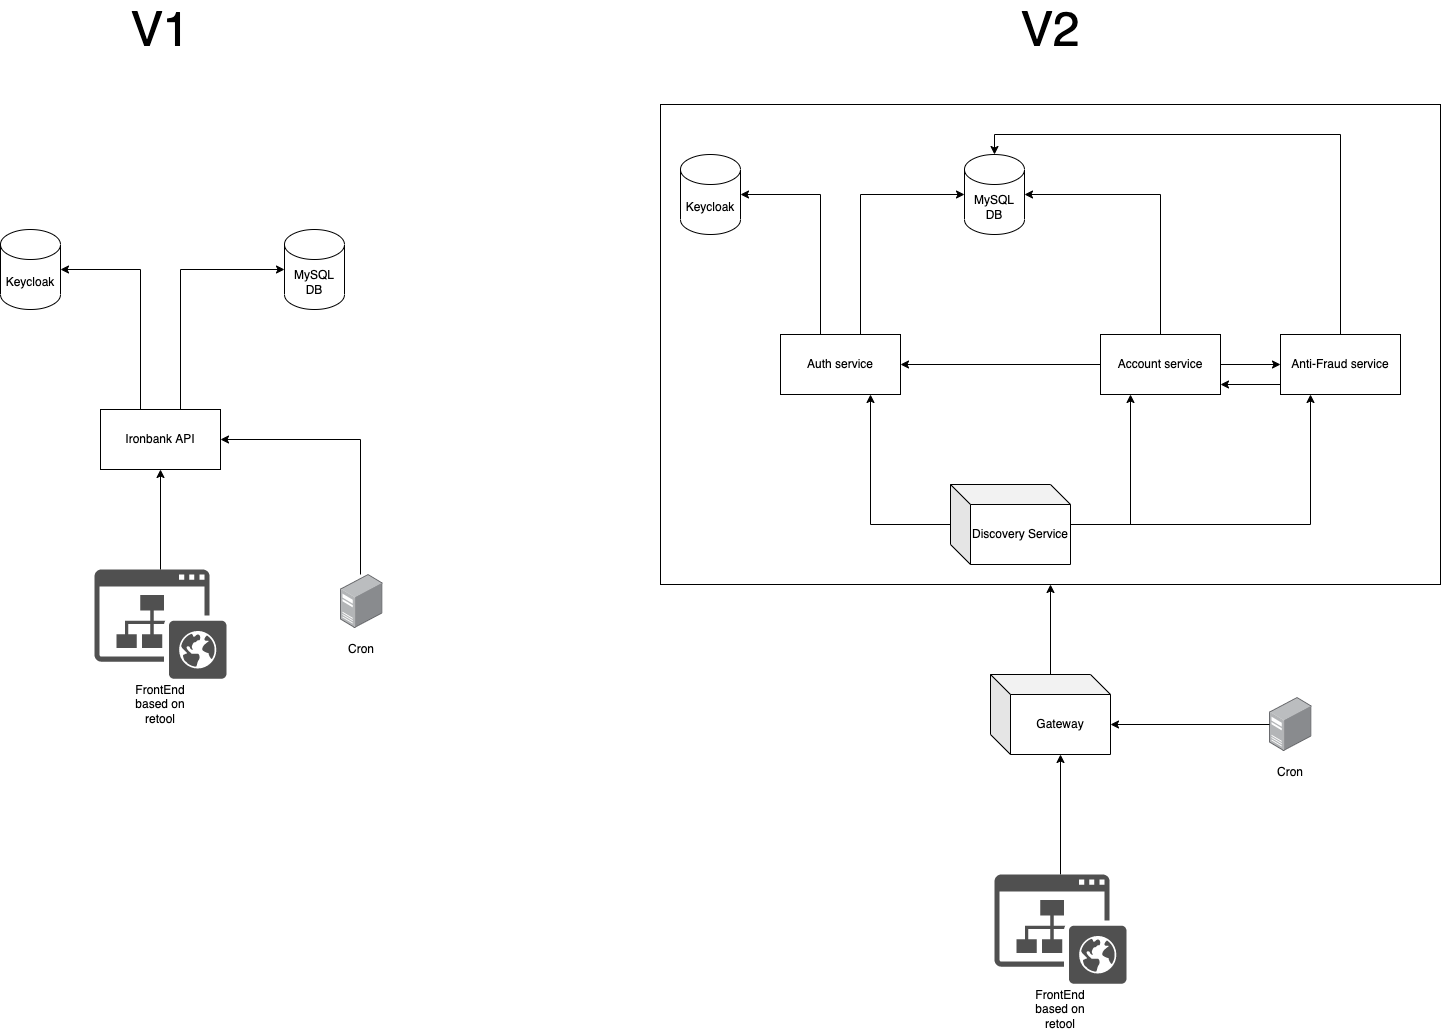

The diagram above was exported from draw.io. Its source (the exported page's mxGraphModel, read from the mxfile embedded in the PNG):
<mxGraphModel dx="1961" dy="2186" grid="1" gridSize="10" guides="1" tooltips="1" connect="1" arrows="1" fold="1" page="1" pageScale="1" pageWidth="827" pageHeight="1169" math="0" shadow="0">
  <root>
    <mxCell id="0" />
    <mxCell id="1" parent="0" />
    <mxCell id="UNST30MJTOROgTW6B7bt-17" value="" style="rounded=0;whiteSpace=wrap;html=1;" vertex="1" parent="1">
      <mxGeometry x="80" y="-30" width="780" height="480" as="geometry" />
    </mxCell>
    <mxCell id="UNST30MJTOROgTW6B7bt-3" style="edgeStyle=orthogonalEdgeStyle;rounded=0;orthogonalLoop=1;jettySize=auto;html=1;entryX=0;entryY=0.5;entryDx=0;entryDy=0;entryPerimeter=0;" edge="1" parent="1" source="UNST30MJTOROgTW6B7bt-1" target="UNST30MJTOROgTW6B7bt-2">
      <mxGeometry relative="1" as="geometry">
        <Array as="points">
          <mxPoint x="280" y="60" />
        </Array>
      </mxGeometry>
    </mxCell>
    <mxCell id="UNST30MJTOROgTW6B7bt-9" style="edgeStyle=orthogonalEdgeStyle;rounded=0;orthogonalLoop=1;jettySize=auto;html=1;entryX=1;entryY=0.5;entryDx=0;entryDy=0;entryPerimeter=0;" edge="1" parent="1" source="UNST30MJTOROgTW6B7bt-1" target="UNST30MJTOROgTW6B7bt-8">
      <mxGeometry relative="1" as="geometry">
        <Array as="points">
          <mxPoint x="240" y="60" />
        </Array>
      </mxGeometry>
    </mxCell>
    <mxCell id="UNST30MJTOROgTW6B7bt-1" value="Auth service" style="rounded=0;whiteSpace=wrap;html=1;" vertex="1" parent="1">
      <mxGeometry x="200" y="200" width="120" height="60" as="geometry" />
    </mxCell>
    <mxCell id="UNST30MJTOROgTW6B7bt-2" value="MySQL&lt;br&gt;DB" style="shape=cylinder3;whiteSpace=wrap;html=1;boundedLbl=1;backgroundOutline=1;size=15;" vertex="1" parent="1">
      <mxGeometry x="384" y="20" width="60" height="80" as="geometry" />
    </mxCell>
    <mxCell id="UNST30MJTOROgTW6B7bt-5" style="edgeStyle=orthogonalEdgeStyle;rounded=0;orthogonalLoop=1;jettySize=auto;html=1;entryX=1;entryY=0.5;entryDx=0;entryDy=0;entryPerimeter=0;" edge="1" parent="1" source="UNST30MJTOROgTW6B7bt-4" target="UNST30MJTOROgTW6B7bt-2">
      <mxGeometry relative="1" as="geometry">
        <Array as="points">
          <mxPoint x="580" y="60" />
        </Array>
      </mxGeometry>
    </mxCell>
    <mxCell id="UNST30MJTOROgTW6B7bt-23" style="edgeStyle=orthogonalEdgeStyle;rounded=0;orthogonalLoop=1;jettySize=auto;html=1;entryX=1;entryY=0.5;entryDx=0;entryDy=0;" edge="1" parent="1" source="UNST30MJTOROgTW6B7bt-4" target="UNST30MJTOROgTW6B7bt-1">
      <mxGeometry relative="1" as="geometry" />
    </mxCell>
    <mxCell id="UNST30MJTOROgTW6B7bt-24" style="edgeStyle=orthogonalEdgeStyle;rounded=0;orthogonalLoop=1;jettySize=auto;html=1;entryX=0;entryY=0.5;entryDx=0;entryDy=0;" edge="1" parent="1" source="UNST30MJTOROgTW6B7bt-4" target="UNST30MJTOROgTW6B7bt-6">
      <mxGeometry relative="1" as="geometry" />
    </mxCell>
    <mxCell id="UNST30MJTOROgTW6B7bt-4" value="Account service" style="rounded=0;whiteSpace=wrap;html=1;" vertex="1" parent="1">
      <mxGeometry x="520" y="200" width="120" height="60" as="geometry" />
    </mxCell>
    <mxCell id="UNST30MJTOROgTW6B7bt-7" style="edgeStyle=orthogonalEdgeStyle;rounded=0;orthogonalLoop=1;jettySize=auto;html=1;entryX=0.5;entryY=0;entryDx=0;entryDy=0;entryPerimeter=0;" edge="1" parent="1" source="UNST30MJTOROgTW6B7bt-6" target="UNST30MJTOROgTW6B7bt-2">
      <mxGeometry relative="1" as="geometry">
        <Array as="points">
          <mxPoint x="760" />
          <mxPoint x="414" />
        </Array>
      </mxGeometry>
    </mxCell>
    <mxCell id="UNST30MJTOROgTW6B7bt-25" style="edgeStyle=orthogonalEdgeStyle;rounded=0;orthogonalLoop=1;jettySize=auto;html=1;" edge="1" parent="1" source="UNST30MJTOROgTW6B7bt-6">
      <mxGeometry relative="1" as="geometry">
        <mxPoint x="640" y="250" as="targetPoint" />
        <Array as="points">
          <mxPoint x="640" y="250" />
        </Array>
      </mxGeometry>
    </mxCell>
    <mxCell id="UNST30MJTOROgTW6B7bt-6" value="Anti-Fraud service" style="rounded=0;whiteSpace=wrap;html=1;" vertex="1" parent="1">
      <mxGeometry x="700" y="200" width="120" height="60" as="geometry" />
    </mxCell>
    <mxCell id="UNST30MJTOROgTW6B7bt-8" value="Keycloak" style="shape=cylinder3;whiteSpace=wrap;html=1;boundedLbl=1;backgroundOutline=1;size=15;" vertex="1" parent="1">
      <mxGeometry x="100" y="20" width="60" height="80" as="geometry" />
    </mxCell>
    <mxCell id="UNST30MJTOROgTW6B7bt-18" style="edgeStyle=orthogonalEdgeStyle;rounded=0;orthogonalLoop=1;jettySize=auto;html=1;entryX=0.5;entryY=1;entryDx=0;entryDy=0;" edge="1" parent="1" source="UNST30MJTOROgTW6B7bt-10" target="UNST30MJTOROgTW6B7bt-17">
      <mxGeometry relative="1" as="geometry" />
    </mxCell>
    <mxCell id="UNST30MJTOROgTW6B7bt-10" value="Gateway" style="shape=cube;whiteSpace=wrap;html=1;boundedLbl=1;backgroundOutline=1;darkOpacity=0.05;darkOpacity2=0.1;" vertex="1" parent="1">
      <mxGeometry x="410" y="540" width="120" height="80" as="geometry" />
    </mxCell>
    <mxCell id="UNST30MJTOROgTW6B7bt-12" style="edgeStyle=orthogonalEdgeStyle;rounded=0;orthogonalLoop=1;jettySize=auto;html=1;entryX=0.75;entryY=1;entryDx=0;entryDy=0;" edge="1" parent="1" source="UNST30MJTOROgTW6B7bt-11" target="UNST30MJTOROgTW6B7bt-1">
      <mxGeometry relative="1" as="geometry" />
    </mxCell>
    <mxCell id="UNST30MJTOROgTW6B7bt-13" style="edgeStyle=orthogonalEdgeStyle;rounded=0;orthogonalLoop=1;jettySize=auto;html=1;entryX=0.25;entryY=1;entryDx=0;entryDy=0;" edge="1" parent="1" source="UNST30MJTOROgTW6B7bt-11" target="UNST30MJTOROgTW6B7bt-4">
      <mxGeometry relative="1" as="geometry" />
    </mxCell>
    <mxCell id="UNST30MJTOROgTW6B7bt-14" style="edgeStyle=orthogonalEdgeStyle;rounded=0;orthogonalLoop=1;jettySize=auto;html=1;entryX=0.25;entryY=1;entryDx=0;entryDy=0;" edge="1" parent="1" source="UNST30MJTOROgTW6B7bt-11" target="UNST30MJTOROgTW6B7bt-6">
      <mxGeometry relative="1" as="geometry" />
    </mxCell>
    <mxCell id="UNST30MJTOROgTW6B7bt-11" value="Discovery Service" style="shape=cube;whiteSpace=wrap;html=1;boundedLbl=1;backgroundOutline=1;darkOpacity=0.05;darkOpacity2=0.1;" vertex="1" parent="1">
      <mxGeometry x="370" y="350" width="120" height="80" as="geometry" />
    </mxCell>
    <mxCell id="UNST30MJTOROgTW6B7bt-21" style="edgeStyle=orthogonalEdgeStyle;rounded=0;orthogonalLoop=1;jettySize=auto;html=1;entryX=0;entryY=0;entryDx=70;entryDy=80;entryPerimeter=0;" edge="1" parent="1" source="UNST30MJTOROgTW6B7bt-20" target="UNST30MJTOROgTW6B7bt-10">
      <mxGeometry relative="1" as="geometry" />
    </mxCell>
    <mxCell id="UNST30MJTOROgTW6B7bt-27" style="edgeStyle=orthogonalEdgeStyle;rounded=0;orthogonalLoop=1;jettySize=auto;html=1;entryX=0;entryY=0.5;entryDx=0;entryDy=0;entryPerimeter=0;" edge="1" source="UNST30MJTOROgTW6B7bt-29" target="UNST30MJTOROgTW6B7bt-30" parent="1">
      <mxGeometry relative="1" as="geometry">
        <Array as="points">
          <mxPoint x="-400" y="135" />
        </Array>
      </mxGeometry>
    </mxCell>
    <mxCell id="UNST30MJTOROgTW6B7bt-28" style="edgeStyle=orthogonalEdgeStyle;rounded=0;orthogonalLoop=1;jettySize=auto;html=1;entryX=1;entryY=0.5;entryDx=0;entryDy=0;entryPerimeter=0;" edge="1" source="UNST30MJTOROgTW6B7bt-29" target="UNST30MJTOROgTW6B7bt-38" parent="1">
      <mxGeometry relative="1" as="geometry">
        <Array as="points">
          <mxPoint x="-440" y="135" />
        </Array>
      </mxGeometry>
    </mxCell>
    <mxCell id="UNST30MJTOROgTW6B7bt-29" value="Ironbank API" style="rounded=0;whiteSpace=wrap;html=1;" vertex="1" parent="1">
      <mxGeometry x="-480" y="275" width="120" height="60" as="geometry" />
    </mxCell>
    <mxCell id="UNST30MJTOROgTW6B7bt-30" value="MySQL&lt;br&gt;DB" style="shape=cylinder3;whiteSpace=wrap;html=1;boundedLbl=1;backgroundOutline=1;size=15;" vertex="1" parent="1">
      <mxGeometry x="-296" y="95" width="60" height="80" as="geometry" />
    </mxCell>
    <mxCell id="UNST30MJTOROgTW6B7bt-38" value="Keycloak" style="shape=cylinder3;whiteSpace=wrap;html=1;boundedLbl=1;backgroundOutline=1;size=15;" vertex="1" parent="1">
      <mxGeometry x="-580" y="95" width="60" height="80" as="geometry" />
    </mxCell>
    <mxCell id="UNST30MJTOROgTW6B7bt-48" value="" style="group" vertex="1" connectable="0" parent="1">
      <mxGeometry x="-486" y="435" width="132" height="150" as="geometry" />
    </mxCell>
    <mxCell id="UNST30MJTOROgTW6B7bt-46" value="" style="sketch=0;pointerEvents=1;shadow=0;dashed=0;html=1;strokeColor=none;fillColor=#505050;labelPosition=center;verticalLabelPosition=bottom;verticalAlign=top;outlineConnect=0;align=center;shape=mxgraph.office.sites.website_public;" vertex="1" parent="UNST30MJTOROgTW6B7bt-48">
      <mxGeometry width="132" height="109.24" as="geometry" />
    </mxCell>
    <mxCell id="UNST30MJTOROgTW6B7bt-47" value="FrontEnd based on retool" style="text;html=1;strokeColor=none;fillColor=none;align=center;verticalAlign=middle;whiteSpace=wrap;rounded=0;" vertex="1" parent="UNST30MJTOROgTW6B7bt-48">
      <mxGeometry x="36" y="120" width="60" height="30" as="geometry" />
    </mxCell>
    <mxCell id="UNST30MJTOROgTW6B7bt-49" style="edgeStyle=orthogonalEdgeStyle;rounded=0;orthogonalLoop=1;jettySize=auto;html=1;entryX=0.5;entryY=1;entryDx=0;entryDy=0;" edge="1" parent="1" source="UNST30MJTOROgTW6B7bt-46" target="UNST30MJTOROgTW6B7bt-29">
      <mxGeometry relative="1" as="geometry" />
    </mxCell>
    <mxCell id="UNST30MJTOROgTW6B7bt-50" value="" style="group" vertex="1" connectable="0" parent="1">
      <mxGeometry x="414" y="740" width="132" height="150" as="geometry" />
    </mxCell>
    <mxCell id="UNST30MJTOROgTW6B7bt-20" value="" style="sketch=0;pointerEvents=1;shadow=0;dashed=0;html=1;strokeColor=none;fillColor=#505050;labelPosition=center;verticalLabelPosition=bottom;verticalAlign=top;outlineConnect=0;align=center;shape=mxgraph.office.sites.website_public;" vertex="1" parent="UNST30MJTOROgTW6B7bt-50">
      <mxGeometry width="132" height="109.24" as="geometry" />
    </mxCell>
    <mxCell id="UNST30MJTOROgTW6B7bt-22" value="FrontEnd based on retool" style="text;html=1;strokeColor=none;fillColor=none;align=center;verticalAlign=middle;whiteSpace=wrap;rounded=0;" vertex="1" parent="UNST30MJTOROgTW6B7bt-50">
      <mxGeometry x="36" y="120" width="60" height="30" as="geometry" />
    </mxCell>
    <mxCell id="UNST30MJTOROgTW6B7bt-54" value="" style="group" vertex="1" connectable="0" parent="1">
      <mxGeometry x="-249" y="440" width="60" height="90" as="geometry" />
    </mxCell>
    <mxCell id="UNST30MJTOROgTW6B7bt-52" value="" style="points=[];aspect=fixed;html=1;align=center;shadow=0;dashed=0;image;image=img/lib/allied_telesis/computer_and_terminals/Server_Desktop.svg;" vertex="1" parent="UNST30MJTOROgTW6B7bt-54">
      <mxGeometry x="9" width="42.599999999999994" height="54" as="geometry" />
    </mxCell>
    <mxCell id="UNST30MJTOROgTW6B7bt-53" value="Cron" style="text;html=1;strokeColor=none;fillColor=none;align=center;verticalAlign=middle;whiteSpace=wrap;rounded=0;" vertex="1" parent="UNST30MJTOROgTW6B7bt-54">
      <mxGeometry y="60" width="60" height="30" as="geometry" />
    </mxCell>
    <mxCell id="UNST30MJTOROgTW6B7bt-55" style="edgeStyle=orthogonalEdgeStyle;rounded=0;orthogonalLoop=1;jettySize=auto;html=1;entryX=1;entryY=0.5;entryDx=0;entryDy=0;" edge="1" parent="1" source="UNST30MJTOROgTW6B7bt-52" target="UNST30MJTOROgTW6B7bt-29">
      <mxGeometry relative="1" as="geometry">
        <Array as="points">
          <mxPoint x="-220" y="305" />
        </Array>
      </mxGeometry>
    </mxCell>
    <mxCell id="UNST30MJTOROgTW6B7bt-56" value="" style="group" vertex="1" connectable="0" parent="1">
      <mxGeometry x="680" y="563" width="60" height="90" as="geometry" />
    </mxCell>
    <mxCell id="UNST30MJTOROgTW6B7bt-57" value="" style="points=[];aspect=fixed;html=1;align=center;shadow=0;dashed=0;image;image=img/lib/allied_telesis/computer_and_terminals/Server_Desktop.svg;" vertex="1" parent="UNST30MJTOROgTW6B7bt-56">
      <mxGeometry x="9" width="42.599999999999994" height="54" as="geometry" />
    </mxCell>
    <mxCell id="UNST30MJTOROgTW6B7bt-58" value="Cron" style="text;html=1;strokeColor=none;fillColor=none;align=center;verticalAlign=middle;whiteSpace=wrap;rounded=0;" vertex="1" parent="UNST30MJTOROgTW6B7bt-56">
      <mxGeometry y="60" width="60" height="30" as="geometry" />
    </mxCell>
    <mxCell id="UNST30MJTOROgTW6B7bt-59" style="edgeStyle=orthogonalEdgeStyle;rounded=0;orthogonalLoop=1;jettySize=auto;html=1;entryX=0;entryY=0;entryDx=120;entryDy=50;entryPerimeter=0;" edge="1" parent="1" source="UNST30MJTOROgTW6B7bt-57" target="UNST30MJTOROgTW6B7bt-10">
      <mxGeometry relative="1" as="geometry" />
    </mxCell>
    <mxCell id="UNST30MJTOROgTW6B7bt-60" value="&lt;font style=&quot;font-size: 48px;&quot;&gt;V1&lt;/font&gt;" style="text;html=1;strokeColor=none;fillColor=none;align=center;verticalAlign=middle;whiteSpace=wrap;rounded=0;" vertex="1" parent="1">
      <mxGeometry x="-450" y="-120" width="60" height="30" as="geometry" />
    </mxCell>
    <mxCell id="UNST30MJTOROgTW6B7bt-61" value="&lt;font style=&quot;font-size: 48px;&quot;&gt;V2&lt;/font&gt;" style="text;html=1;strokeColor=none;fillColor=none;align=center;verticalAlign=middle;whiteSpace=wrap;rounded=0;" vertex="1" parent="1">
      <mxGeometry x="440" y="-120" width="60" height="30" as="geometry" />
    </mxCell>
  </root>
</mxGraphModel>